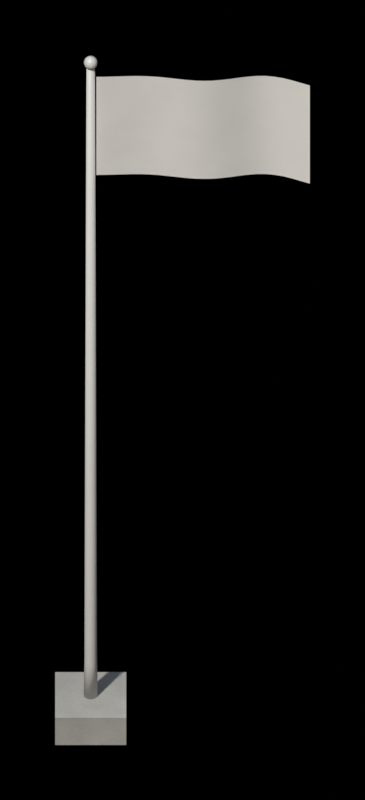 # Source: flag_pole_white.blend  (saved by Blender 5.2.45; exported with 4.5.12 LTS)
import bpy
from mathutils import Matrix  # noqa: F401  (used for matrix-valued properties, if any)

bpy.ops.wm.read_factory_settings(use_empty=True)
scene = bpy.context.scene
scene.name = 'flag_pole_white'

# ---- collections
col_flagpole = bpy.data.collections.new('FlagPole'); scene.collection.children.link(col_flagpole)
col_renderrig = bpy.data.collections.new('RenderRig'); scene.collection.children.link(col_renderrig)

# ---- materials (node trees are filled in below, after node groups)
mat_flagpolebaseconcrete = bpy.data.materials.new('FlagPoleBaseConcrete')
mat_flagpolepaint = bpy.data.materials.new('FlagPolePaint')
mat_flagwhite = bpy.data.materials.new('FlagWhite')

# ---- material node trees
mat_flagpolebaseconcrete.use_nodes = True; mat_flagpolebaseconcrete.node_tree.nodes.clear()
_N = mat_flagpolebaseconcrete.node_tree.nodes; _L = mat_flagpolebaseconcrete.node_tree.links
n0 = _N.new('ShaderNodeOutputMaterial'); n0.name = 'Material Output'; n0.location = (0, 0)
n1 = _N.new('ShaderNodeBsdfPrincipled'); n1.name = 'Principled BSDF'; n1.location = (0, 0)
n1.inputs[2].default_value = 0.9
n1.inputs[10].default_value = 0.005
n2 = _N.new('ShaderNodeTexCoord'); n2.name = 'Texture Coordinate'; n2.location = (0, 0)
n3 = _N.new('ShaderNodeRGB'); n3.name = 'Color'; n3.location = (0, 0)
n3.outputs[0].default_value = (0.42, 0.42, 0.4, 1.0)
n4 = _N.new('ShaderNodeTexNoise'); n4.name = 'Noise Texture'; n4.location = (0, 0)
n4.width = 160
n4.inputs[2].default_value = 0.9
n4.inputs[3].default_value = 6.0
n4.inputs[4].default_value = 0.65
n5 = _N.new('ShaderNodeTexNoise'); n5.name = 'Noise Texture.001'; n5.location = (0, 0)
n5.width = 160
n5.inputs[2].default_value = 60.0
n5.inputs[3].default_value = 3.0
n5.inputs[4].default_value = 0.6
n6 = _N.new('ShaderNodeMapRange'); n6.name = 'Map Range'; n6.location = (0, 0)
n6.inputs[1].default_value = 0.4
n6.inputs[2].default_value = 0.65
n6.inputs[3].default_value = 0.72
n7 = _N.new('ShaderNodeMix'); n7.name = 'Mix'; n7.location = (0, 0)
n7.data_type = 'RGBA'
n7.blend_type = 'MULTIPLY'
n7.inputs[0].default_value = 1.0
n8 = _N.new('ShaderNodeMapRange'); n8.name = 'Map Range.001'; n8.location = (0, 0)
n8.inputs[1].default_value = 0.3
n8.inputs[2].default_value = 0.7
n8.inputs[3].default_value = 0.93
n8.inputs[4].default_value = 1.04
n9 = _N.new('ShaderNodeMix'); n9.name = 'Mix.001'; n9.location = (0, 0)
n9.data_type = 'RGBA'
n9.blend_type = 'MULTIPLY'
n9.inputs[0].default_value = 1.0
_L.new(n1.outputs[0], n0.inputs[0])
_L.new(n2.outputs[3], n4.inputs[0])
_L.new(n2.outputs[3], n5.inputs[0])
_L.new(n4.outputs[0], n6.inputs[0])
_L.new(n3.outputs[0], n7.inputs[6])
_L.new(n6.outputs[0], n7.inputs[7])
_L.new(n5.outputs[0], n8.inputs[0])
_L.new(n7.outputs[2], n9.inputs[6])
_L.new(n8.outputs[0], n9.inputs[7])
_L.new(n9.outputs[2], n1.inputs[0])
n0.is_active_output = True
mat_flagpolepaint.use_nodes = True; mat_flagpolepaint.node_tree.nodes.clear()
_N = mat_flagpolepaint.node_tree.nodes; _L = mat_flagpolepaint.node_tree.links
n0 = _N.new('ShaderNodeOutputMaterial'); n0.name = 'Material Output'; n0.location = (0, 0)
n1 = _N.new('ShaderNodeBsdfPrincipled'); n1.name = 'Principled BSDF'; n1.location = (0, 0)
n1.inputs[2].default_value = 0.4
n1.inputs[10].default_value = 0.005
n2 = _N.new('ShaderNodeTexCoord'); n2.name = 'Texture Coordinate'; n2.location = (0, 0)
n3 = _N.new('ShaderNodeRGB'); n3.name = 'Color'; n3.location = (0, 0)
n3.outputs[0].default_value = (0.62, 0.62, 0.6, 1.0)
n4 = _N.new('ShaderNodeTexNoise'); n4.name = 'Noise Texture'; n4.location = (0, 0)
n4.width = 160
n4.inputs[2].default_value = 3.0
n4.inputs[3].default_value = 4.0
n4.inputs[4].default_value = 0.6
n5 = _N.new('ShaderNodeMapRange'); n5.name = 'Map Range'; n5.location = (0, 0)
n5.inputs[1].default_value = 0.3
n5.inputs[2].default_value = 0.7
n5.inputs[3].default_value = 0.96
n6 = _N.new('ShaderNodeMix'); n6.name = 'Mix'; n6.location = (0, 0)
n6.data_type = 'RGBA'
n6.blend_type = 'MULTIPLY'
n6.inputs[0].default_value = 1.0
n7 = _N.new('ShaderNodeNewGeometry'); n7.name = 'Geometry'; n7.location = (0, 0)
n8 = _N.new('ShaderNodeSeparateXYZ'); n8.name = 'Separate XYZ'; n8.location = (0, 0)
n9 = _N.new('ShaderNodeMapRange'); n9.name = 'Map Range.001'; n9.location = (0, 0)
n9.inputs[2].default_value = 0.8
n9.inputs[3].default_value = 0.9
n10 = _N.new('ShaderNodeMix'); n10.name = 'Mix.001'; n10.location = (0, 0)
n10.data_type = 'RGBA'
n10.blend_type = 'MULTIPLY'
n10.inputs[0].default_value = 1.0
_L.new(n1.outputs[0], n0.inputs[0])
_L.new(n2.outputs[3], n4.inputs[0])
_L.new(n4.outputs[0], n5.inputs[0])
_L.new(n3.outputs[0], n6.inputs[6])
_L.new(n5.outputs[0], n6.inputs[7])
_L.new(n7.outputs[0], n8.inputs[0])
_L.new(n8.outputs[2], n9.inputs[0])
_L.new(n6.outputs[2], n10.inputs[6])
_L.new(n9.outputs[0], n10.inputs[7])
_L.new(n10.outputs[2], n1.inputs[0])
n0.is_active_output = True
mat_flagwhite.use_nodes = True; mat_flagwhite.node_tree.nodes.clear()
_N = mat_flagwhite.node_tree.nodes; _L = mat_flagwhite.node_tree.links
n0 = _N.new('ShaderNodeOutputMaterial'); n0.name = 'Material Output'; n0.location = (0, 0)
n1 = _N.new('ShaderNodeBsdfPrincipled'); n1.name = 'Principled BSDF'; n1.location = (0, 0)
n1.inputs[2].default_value = 0.8
n1.inputs[10].default_value = 0.005
n2 = _N.new('ShaderNodeTexCoord'); n2.name = 'Texture Coordinate'; n2.location = (0, 0)
n3 = _N.new('ShaderNodeRGB'); n3.name = 'Color'; n3.location = (0, 0)
n3.outputs[0].default_value = (0.8, 0.8, 0.77, 1.0)
n4 = _N.new('ShaderNodeTexNoise'); n4.name = 'Noise Texture'; n4.location = (0, 0)
n4.width = 160
n4.inputs[2].default_value = 3.0
n4.inputs[3].default_value = 4.0
n4.inputs[4].default_value = 0.6
n5 = _N.new('ShaderNodeMapRange'); n5.name = 'Map Range'; n5.location = (0, 0)
n5.inputs[1].default_value = 0.3
n5.inputs[2].default_value = 0.7
n5.inputs[3].default_value = 0.94
n6 = _N.new('ShaderNodeMix'); n6.name = 'Mix'; n6.location = (0, 0)
n6.data_type = 'RGBA'
n6.blend_type = 'MULTIPLY'
n6.inputs[0].default_value = 1.0
n7 = _N.new('ShaderNodeNewGeometry'); n7.name = 'Geometry'; n7.location = (0, 0)
n8 = _N.new('ShaderNodeSeparateXYZ'); n8.name = 'Separate XYZ'; n8.location = (0, 0)
n9 = _N.new('ShaderNodeMapRange'); n9.name = 'Map Range.001'; n9.location = (0, 0)
n9.inputs[2].default_value = 0.8
n9.inputs[3].default_value = 1.0
n10 = _N.new('ShaderNodeMix'); n10.name = 'Mix.001'; n10.location = (0, 0)
n10.data_type = 'RGBA'
n10.blend_type = 'MULTIPLY'
n10.inputs[0].default_value = 1.0
_L.new(n1.outputs[0], n0.inputs[0])
_L.new(n2.outputs[3], n4.inputs[0])
_L.new(n4.outputs[0], n5.inputs[0])
_L.new(n3.outputs[0], n6.inputs[6])
_L.new(n5.outputs[0], n6.inputs[7])
_L.new(n7.outputs[0], n8.inputs[0])
_L.new(n8.outputs[2], n9.inputs[0])
_L.new(n6.outputs[2], n10.inputs[6])
_L.new(n9.outputs[0], n10.inputs[7])
_L.new(n10.outputs[2], n1.inputs[0])
n0.is_active_output = True

# ---- world
world_noworldlight = bpy.data.worlds.new('NoWorldLight'); scene.world = world_noworldlight
world_noworldlight.use_nodes = True; world_noworldlight.node_tree.nodes.clear()
_N = world_noworldlight.node_tree.nodes; _L = world_noworldlight.node_tree.links
n0 = _N.new('ShaderNodeBackground'); n0.name = 'Background'; n0.location = (-200, 100)
n0.inputs[0].default_value = (0.05, 0.05, 0.05, 1.0)
n0.inputs[1].default_value = 0.0
n1 = _N.new('ShaderNodeOutputWorld'); n1.name = 'World Output'; n1.location = (200, 100)
_L.new(n0.outputs[0], n1.inputs[0])
n1.is_active_output = True

# ---- cameras
cam_orthocamera = bpy.data.cameras.new('OrthoCamera')
cam_orthocamera.type = 'ORTHO'
cam_orthocamera.sensor_fit = 'HORIZONTAL'
cam_orthocamera.clip_end = 100.0
cam_orthocamera.ortho_scale = 2.565

# ---- lights
light_keysun = bpy.data.lights.new('KeySun', 'SUN')
light_keysun.color = (1.0, 0.96, 0.9)
light_keysun.angle = 0.05236
light_keysun.energy = 3.2
light_skyfill = bpy.data.lights.new('SkyFill', 'SUN')
light_skyfill.color = (0.75, 0.85, 1.0)
light_skyfill.angle = 1.571
light_skyfill.energy = 0.8
light_groundbounce = bpy.data.lights.new('GroundBounce', 'SUN')
light_groundbounce.color = (1.0, 0.8, 0.65)
light_groundbounce.angle = 1.571
light_groundbounce.energy = 0.35

# ---- meshes
me_flagpolebasemesh = bpy.data.meshes.new('FlagPoleBaseMesh')
me_flagpolebasemesh.from_pydata([(-0.25, -0.25, 0.0), (0.25, -0.25, 0.0), (0.25, 0.25, 0.0), (-0.25, 0.25, 0.0), (-0.25, -0.25, 0.25), (0.25, -0.25, 0.25), (0.25, 0.25, 0.25), (-0.25, 0.25, 0.25)], [], [(0, 3, 2, 1), (4, 5, 6, 7), (0, 1, 5, 4), (2, 3, 7, 6), (1, 2, 6, 5), (3, 0, 4, 7)])
me_flagpolebasemesh.materials.append(mat_flagpolebaseconcrete)
me_flagpolebasemesh.update()
me_flagpolepolemesh = bpy.data.meshes.new('FlagPolePoleMesh')
me_flagpolepolemesh.from_pydata([(0.05, 0.0, 0.25), (0.0433, 0.025, 0.25), (0.025, 0.0433, 0.25), (3.062e-18, 0.05, 0.25), (-0.025, 0.0433, 0.25), (-0.0433, 0.025, 0.25), (-0.05, 6.123e-18, 0.25), (-0.0433, -0.025, 0.25), (-0.025, -0.0433, 0.25), (-9.185e-18, -0.05, 0.25), (0.025, -0.0433, 0.25), (0.0433, -0.025, 0.25), (0.045, 0.0, 0.55), (0.03897, 0.0225, 0.55), (0.0225, 0.03897, 0.55), (2.755e-18, 0.045, 0.55), (-0.0225, 0.03897, 0.55), (-0.03897, 0.0225, 0.55), (-0.045, 5.511e-18, 0.55), (-0.03897, -0.0225, 0.55), (-0.0225, -0.03897, 0.55), (-8.266e-18, -0.045, 0.55), (0.0225, -0.03897, 0.55), (0.03897, -0.0225, 0.55), (0.03, 0.0, 6.0), (0.02598, 0.015, 6.0), (0.015, 0.02598, 6.0), (1.837e-18, 0.03, 6.0), (-0.015, 0.02598, 6.0), (-0.02598, 0.015, 6.0), (-0.03, 3.674e-18, 6.0), (-0.02598, -0.015, 6.0), (-0.015, -0.02598, 6.0), (-5.511e-18, -0.03, 6.0), (0.015, -0.02598, 6.0), (0.02598, -0.015, 6.0), (0.0, 0.0, 6.0), (0.0, 0.0, 6.0), (0.0, 0.0, 6.0), (0.0, 0.0, 6.0), (0.0, 0.0, 6.0), (0.0, 0.0, 6.0), (0.0, 0.0, 6.0), (0.0, 0.0, 6.0), (0.0, 0.0, 6.0), (0.0, 0.0, 6.0), (0.0, 0.0, 6.0), (0.0, 0.0, 6.0), (0.0, 0.0, 5.99), (0.0, 0.0, 5.99), (0.0, 0.0, 5.99), (0.0, 0.0, 5.99), (0.0, 0.0, 5.99), (0.0, 0.0, 5.99), (0.0, 0.0, 5.99), (0.0, 0.0, 5.99), (0.0, 0.0, 5.99), (0.0, 0.0, 5.99), (0.0, 0.0, 5.99), (0.0, 0.0, 5.99), (0.025, 0.0, 6.007), (0.02165, 0.0125, 6.007), (0.0125, 0.02165, 6.007), (1.531e-18, 0.025, 6.007), (-0.0125, 0.02165, 6.007), (-0.02165, 0.0125, 6.007), (-0.025, 3.062e-18, 6.007), (-0.02165, -0.0125, 6.007), (-0.0125, -0.02165, 6.007), (-4.592e-18, -0.025, 6.007), (0.0125, -0.02165, 6.007), (0.02165, -0.0125, 6.007), (0.0433, 0.0, 6.025), (0.0375, 0.02165, 6.025), (0.02165, 0.0375, 6.025), (2.651e-18, 0.0433, 6.025), (-0.02165, 0.0375, 6.025), (-0.0375, 0.02165, 6.025), (-0.0433, 5.303e-18, 6.025), (-0.0375, -0.02165, 6.025), (-0.02165, -0.0375, 6.025), (-7.954e-18, -0.0433, 6.025), (0.02165, -0.0375, 6.025), (0.0375, -0.02165, 6.025), (0.05, 0.0, 6.05), (0.0433, 0.025, 6.05), (0.025, 0.0433, 6.05), (3.062e-18, 0.05, 6.05), (-0.025, 0.0433, 6.05), (-0.0433, 0.025, 6.05), (-0.05, 6.123e-18, 6.05), (-0.0433, -0.025, 6.05), (-0.025, -0.0433, 6.05), (-9.185e-18, -0.05, 6.05), (0.025, -0.0433, 6.05), (0.0433, -0.025, 6.05), (0.0433, 0.0, 6.075), (0.0375, 0.02165, 6.075), (0.02165, 0.0375, 6.075), (2.651e-18, 0.0433, 6.075), (-0.02165, 0.0375, 6.075), (-0.0375, 0.02165, 6.075), (-0.0433, 5.303e-18, 6.075), (-0.0375, -0.02165, 6.075), (-0.02165, -0.0375, 6.075), (-7.954e-18, -0.0433, 6.075), (0.02165, -0.0375, 6.075), (0.0375, -0.02165, 6.075), (0.025, 0.0, 6.093), (0.02165, 0.0125, 6.093), (0.0125, 0.02165, 6.093), (1.531e-18, 0.025, 6.093), (-0.0125, 0.02165, 6.093), (-0.02165, 0.0125, 6.093), (-0.025, 3.062e-18, 6.093), (-0.02165, -0.0125, 6.093), (-0.0125, -0.02165, 6.093), (-4.592e-18, -0.025, 6.093), (0.0125, -0.02165, 6.093), (0.02165, -0.0125, 6.093), (0.0, 0.0, 6.1), (0.0, 0.0, 6.1), (0.0, 0.0, 6.1), (0.0, 0.0, 6.1), (0.0, 0.0, 6.1), (0.0, 0.0, 6.1), (0.0, 0.0, 6.1), (0.0, 0.0, 6.1), (0.0, 0.0, 6.1), (0.0, 0.0, 6.1), (0.0, 0.0, 6.1), (0.0, 0.0, 6.1)], [], [(0, 1, 13, 12), (1, 2, 14, 13), (2, 3, 15, 14), (3, 4, 16, 15), (4, 5, 17, 16), (5, 6, 18, 17), (6, 7, 19, 18), (7, 8, 20, 19), (8, 9, 21, 20), (9, 10, 22, 21), (10, 11, 23, 22), (11, 0, 12, 23), (12, 13, 25, 24), (13, 14, 26, 25), (14, 15, 27, 26), (15, 16, 28, 27), (16, 17, 29, 28), (17, 18, 30, 29), (18, 19, 31, 30), (19, 20, 32, 31), (20, 21, 33, 32), (21, 22, 34, 33), (22, 23, 35, 34), (23, 12, 24, 35), (24, 25, 37, 36), (25, 26, 38, 37), (26, 27, 39, 38), (27, 28, 40, 39), (28, 29, 41, 40), (29, 30, 42, 41), (30, 31, 43, 42), (31, 32, 44, 43), (32, 33, 45, 44), (33, 34, 46, 45), (34, 35, 47, 46), (35, 24, 36, 47), (11, 10, 9, 8, 7, 6, 5, 4, 3, 2, 1, 0), (48, 49, 61, 60), (49, 50, 62, 61), (50, 51, 63, 62), (51, 52, 64, 63), (52, 53, 65, 64), (53, 54, 66, 65), (54, 55, 67, 66), (55, 56, 68, 67), (56, 57, 69, 68), (57, 58, 70, 69), (58, 59, 71, 70), (59, 48, 60, 71), (60, 61, 73, 72), (61, 62, 74, 73), (62, 63, 75, 74), (63, 64, 76, 75), (64, 65, 77, 76), (65, 66, 78, 77), (66, 67, 79, 78), (67, 68, 80, 79), (68, 69, 81, 80), (69, 70, 82, 81), (70, 71, 83, 82), (71, 60, 72, 83), (72, 73, 85, 84), (73, 74, 86, 85), (74, 75, 87, 86), (75, 76, 88, 87), (76, 77, 89, 88), (77, 78, 90, 89), (78, 79, 91, 90), (79, 80, 92, 91), (80, 81, 93, 92), (81, 82, 94, 93), (82, 83, 95, 94), (83, 72, 84, 95), (84, 85, 97, 96), (85, 86, 98, 97), (86, 87, 99, 98), (87, 88, 100, 99), (88, 89, 101, 100), (89, 90, 102, 101), (90, 91, 103, 102), (91, 92, 104, 103), (92, 93, 105, 104), (93, 94, 106, 105), (94, 95, 107, 106), (95, 84, 96, 107), (96, 97, 109, 108), (97, 98, 110, 109), (98, 99, 111, 110), (99, 100, 112, 111), (100, 101, 113, 112), (101, 102, 114, 113), (102, 103, 115, 114), (103, 104, 116, 115), (104, 105, 117, 116), (105, 106, 118, 117), (106, 107, 119, 118), (107, 96, 108, 119), (108, 109, 121, 120), (109, 110, 122, 121), (110, 111, 123, 122), (111, 112, 124, 123), (112, 113, 125, 124), (113, 114, 126, 125), (114, 115, 127, 126), (115, 116, 128, 127), (116, 117, 129, 128), (117, 118, 130, 129), (118, 119, 131, 130), (119, 108, 120, 131)])
me_flagpolepolemesh.polygons.foreach_set('use_smooth', [True] * 109)
me_flagpolepolemesh.materials.append(mat_flagpolepaint)
me_flagpolepolemesh.update()
me_flagclothmesh = bpy.data.meshes.new('FlagClothMesh')
me_flagclothmesh.from_pydata([(0.04, 0.0, 5.92), (0.1025, 0.001017, 5.92), (0.165, 0.003716, 5.92), (0.2275, 0.007133, 5.919), (0.29, 0.009945, 5.919), (0.3525, 0.01083, 5.918), (0.415, 0.008817, 5.917), (0.4775, 0.003638, 5.916), (0.54, -0.004158, 5.914), (0.6025, -0.01323, 5.913), (0.665, -0.02165, 5.911), (0.7275, -0.02735, 5.909), (0.79, -0.02853, 5.907), (0.8525, -0.02415, 5.905), (0.915, -0.01424, 5.903), (0.9775, -9.185e-18, 5.9), (1.04, 0.01627, 5.898), (1.102, 0.03158, 5.895), (1.165, 0.0428, 5.892), (1.227, 0.04724, 5.889), (1.29, 0.0433, 5.885), (1.352, 0.03086, 5.882), (1.415, 0.01144, 5.878), (1.477, -0.01195, 5.874), (1.54, -0.03527, 5.87), (0.04, 0.0, 5.807), (0.1025, 0.001017, 5.807), (0.165, 0.003716, 5.807), (0.2275, 0.007133, 5.807), (0.29, 0.009945, 5.806), (0.3525, 0.01083, 5.805), (0.415, 0.008817, 5.804), (0.4775, 0.003638, 5.803), (0.54, -0.004158, 5.802), (0.6025, -0.01323, 5.8), (0.665, -0.02165, 5.799), (0.7275, -0.02735, 5.797), (0.79, -0.02853, 5.795), (0.8525, -0.02415, 5.793), (0.915, -0.01424, 5.79), (0.9775, -9.185e-18, 5.788), (1.04, 0.01627, 5.785), (1.102, 0.03158, 5.782), (1.165, 0.0428, 5.779), (1.227, 0.04724, 5.776), (1.29, 0.0433, 5.773), (1.352, 0.03086, 5.769), (1.415, 0.01144, 5.765), (1.477, -0.01195, 5.762), (1.54, -0.03527, 5.758), (0.04, 0.0, 5.695), (0.1025, 0.001017, 5.695), (0.165, 0.003716, 5.695), (0.2275, 0.007133, 5.694), (0.29, 0.009945, 5.694), (0.3525, 0.01083, 5.693), (0.415, 0.008817, 5.692), (0.4775, 0.003638, 5.691), (0.54, -0.004158, 5.689), (0.6025, -0.01323, 5.688), (0.665, -0.02165, 5.686), (0.7275, -0.02735, 5.684), (0.79, -0.02853, 5.682), (0.8525, -0.02415, 5.68), (0.915, -0.01424, 5.678), (0.9775, -9.185e-18, 5.675), (1.04, 0.01627, 5.673), (1.102, 0.03158, 5.67), (1.165, 0.0428, 5.667), (1.227, 0.04724, 5.664), (1.29, 0.0433, 5.66), (1.352, 0.03086, 5.657), (1.415, 0.01144, 5.653), (1.477, -0.01195, 5.649), (1.54, -0.03527, 5.645), (0.04, 0.0, 5.582), (0.1025, 0.001017, 5.582), (0.165, 0.003716, 5.582), (0.2275, 0.007133, 5.582), (0.29, 0.009945, 5.581), (0.3525, 0.01083, 5.58), (0.415, 0.008817, 5.579), (0.4775, 0.003638, 5.578), (0.54, -0.004158, 5.577), (0.6025, -0.01323, 5.575), (0.665, -0.02165, 5.574), (0.7275, -0.02735, 5.572), (0.79, -0.02853, 5.57), (0.8525, -0.02415, 5.568), (0.915, -0.01424, 5.565), (0.9775, -9.185e-18, 5.563), (1.04, 0.01627, 5.56), (1.102, 0.03158, 5.557), (1.165, 0.0428, 5.554), (1.227, 0.04724, 5.551), (1.29, 0.0433, 5.548), (1.352, 0.03086, 5.544), (1.415, 0.01144, 5.54), (1.477, -0.01195, 5.537), (1.54, -0.03527, 5.532), (0.04, 0.0, 5.47), (0.1025, 0.001017, 5.47), (0.165, 0.003716, 5.47), (0.2275, 0.007133, 5.469), (0.29, 0.009945, 5.469), (0.3525, 0.01083, 5.468), (0.415, 0.008817, 5.467), (0.4775, 0.003638, 5.466), (0.54, -0.004158, 5.464), (0.6025, -0.01323, 5.463), (0.665, -0.02165, 5.461), (0.7275, -0.02735, 5.459), (0.79, -0.02853, 5.457), (0.8525, -0.02415, 5.455), (0.915, -0.01424, 5.453), (0.9775, -9.185e-18, 5.45), (1.04, 0.01627, 5.448), (1.102, 0.03158, 5.445), (1.165, 0.0428, 5.442), (1.227, 0.04724, 5.439), (1.29, 0.0433, 5.435), (1.352, 0.03086, 5.432), (1.415, 0.01144, 5.428), (1.477, -0.01195, 5.424), (1.54, -0.03527, 5.42), (0.04, 0.0, 5.358), (0.1025, 0.001017, 5.357), (0.165, 0.003716, 5.357), (0.2275, 0.007133, 5.357), (0.29, 0.009945, 5.356), (0.3525, 0.01083, 5.355), (0.415, 0.008817, 5.354), (0.4775, 0.003638, 5.353), (0.54, -0.004158, 5.352), (0.6025, -0.01323, 5.35), (0.665, -0.02165, 5.349), (0.7275, -0.02735, 5.347), (0.79, -0.02853, 5.345), (0.8525, -0.02415, 5.343), (0.915, -0.01424, 5.34), (0.9775, -9.185e-18, 5.338), (1.04, 0.01627, 5.335), (1.102, 0.03158, 5.332), (1.165, 0.0428, 5.329), (1.227, 0.04724, 5.326), (1.29, 0.0433, 5.323), (1.352, 0.03086, 5.319), (1.415, 0.01144, 5.315), (1.477, -0.01195, 5.312), (1.54, -0.03527, 5.307), (0.04, 0.0, 5.245), (0.1025, 0.001017, 5.245), (0.165, 0.003716, 5.245), (0.2275, 0.007133, 5.244), (0.29, 0.009945, 5.244), (0.3525, 0.01083, 5.243), (0.415, 0.008817, 5.242), (0.4775, 0.003638, 5.241), (0.54, -0.004158, 5.239), (0.6025, -0.01323, 5.238), (0.665, -0.02165, 5.236), (0.7275, -0.02735, 5.234), (0.79, -0.02853, 5.233), (0.8525, -0.02415, 5.23), (0.915, -0.01424, 5.228), (0.9775, -9.185e-18, 5.225), (1.04, 0.01627, 5.223), (1.102, 0.03158, 5.22), (1.165, 0.0428, 5.217), (1.227, 0.04724, 5.214), (1.29, 0.0433, 5.21), (1.352, 0.03086, 5.207), (1.415, 0.01144, 5.203), (1.477, -0.01195, 5.199), (1.54, -0.03527, 5.195), (0.04, 0.0, 5.133), (0.1025, 0.001017, 5.132), (0.165, 0.003716, 5.132), (0.2275, 0.007133, 5.132), (0.29, 0.009945, 5.131), (0.3525, 0.01083, 5.13), (0.415, 0.008817, 5.129), (0.4775, 0.003638, 5.128), (0.54, -0.004158, 5.127), (0.6025, -0.01323, 5.125), (0.665, -0.02165, 5.124), (0.7275, -0.02735, 5.122), (0.79, -0.02853, 5.12), (0.8525, -0.02415, 5.118), (0.915, -0.01424, 5.115), (0.9775, -9.185e-18, 5.113), (1.04, 0.01627, 5.11), (1.102, 0.03158, 5.107), (1.165, 0.0428, 5.104), (1.227, 0.04724, 5.101), (1.29, 0.0433, 5.098), (1.352, 0.03086, 5.094), (1.415, 0.01144, 5.09), (1.477, -0.01195, 5.087), (1.54, -0.03527, 5.082), (0.04, 0.0, 5.02), (0.1025, 0.001017, 5.02), (0.165, 0.003716, 5.02), (0.2275, 0.007133, 5.019), (0.29, 0.009945, 5.019), (0.3525, 0.01083, 5.018), (0.415, 0.008817, 5.017), (0.4775, 0.003638, 5.016), (0.54, -0.004158, 5.014), (0.6025, -0.01323, 5.013), (0.665, -0.02165, 5.011), (0.7275, -0.02735, 5.009), (0.79, -0.02853, 5.008), (0.8525, -0.02415, 5.005), (0.915, -0.01424, 5.003), (0.9775, -9.185e-18, 5.0), (1.04, 0.01627, 4.998), (1.102, 0.03158, 4.995), (1.165, 0.0428, 4.992), (1.227, 0.04724, 4.989), (1.29, 0.0433, 4.985), (1.352, 0.03086, 4.982), (1.415, 0.01144, 4.978), (1.477, -0.01195, 4.974), (1.54, -0.03527, 4.97)], [], [(0, 1, 26, 25), (1, 2, 27, 26), (2, 3, 28, 27), (3, 4, 29, 28), (4, 5, 30, 29), (5, 6, 31, 30), (6, 7, 32, 31), (7, 8, 33, 32), (8, 9, 34, 33), (9, 10, 35, 34), (10, 11, 36, 35), (11, 12, 37, 36), (12, 13, 38, 37), (13, 14, 39, 38), (14, 15, 40, 39), (15, 16, 41, 40), (16, 17, 42, 41), (17, 18, 43, 42), (18, 19, 44, 43), (19, 20, 45, 44), (20, 21, 46, 45), (21, 22, 47, 46), (22, 23, 48, 47), (23, 24, 49, 48), (25, 26, 51, 50), (26, 27, 52, 51), (27, 28, 53, 52), (28, 29, 54, 53), (29, 30, 55, 54), (30, 31, 56, 55), (31, 32, 57, 56), (32, 33, 58, 57), (33, 34, 59, 58), (34, 35, 60, 59), (35, 36, 61, 60), (36, 37, 62, 61), (37, 38, 63, 62), (38, 39, 64, 63), (39, 40, 65, 64), (40, 41, 66, 65), (41, 42, 67, 66), (42, 43, 68, 67), (43, 44, 69, 68), (44, 45, 70, 69), (45, 46, 71, 70), (46, 47, 72, 71), (47, 48, 73, 72), (48, 49, 74, 73), (50, 51, 76, 75), (51, 52, 77, 76), (52, 53, 78, 77), (53, 54, 79, 78), (54, 55, 80, 79), (55, 56, 81, 80), (56, 57, 82, 81), (57, 58, 83, 82), (58, 59, 84, 83), (59, 60, 85, 84), (60, 61, 86, 85), (61, 62, 87, 86), (62, 63, 88, 87), (63, 64, 89, 88), (64, 65, 90, 89), (65, 66, 91, 90), (66, 67, 92, 91), (67, 68, 93, 92), (68, 69, 94, 93), (69, 70, 95, 94), (70, 71, 96, 95), (71, 72, 97, 96), (72, 73, 98, 97), (73, 74, 99, 98), (75, 76, 101, 100), (76, 77, 102, 101), (77, 78, 103, 102), (78, 79, 104, 103), (79, 80, 105, 104), (80, 81, 106, 105), (81, 82, 107, 106), (82, 83, 108, 107), (83, 84, 109, 108), (84, 85, 110, 109), (85, 86, 111, 110), (86, 87, 112, 111), (87, 88, 113, 112), (88, 89, 114, 113), (89, 90, 115, 114), (90, 91, 116, 115), (91, 92, 117, 116), (92, 93, 118, 117), (93, 94, 119, 118), (94, 95, 120, 119), (95, 96, 121, 120), (96, 97, 122, 121), (97, 98, 123, 122), (98, 99, 124, 123), (100, 101, 126, 125), (101, 102, 127, 126), (102, 103, 128, 127), (103, 104, 129, 128), (104, 105, 130, 129), (105, 106, 131, 130), (106, 107, 132, 131), (107, 108, 133, 132), (108, 109, 134, 133), (109, 110, 135, 134), (110, 111, 136, 135), (111, 112, 137, 136), (112, 113, 138, 137), (113, 114, 139, 138), (114, 115, 140, 139), (115, 116, 141, 140), (116, 117, 142, 141), (117, 118, 143, 142), (118, 119, 144, 143), (119, 120, 145, 144), (120, 121, 146, 145), (121, 122, 147, 146), (122, 123, 148, 147), (123, 124, 149, 148), (125, 126, 151, 150), (126, 127, 152, 151), (127, 128, 153, 152), (128, 129, 154, 153), (129, 130, 155, 154), (130, 131, 156, 155), (131, 132, 157, 156), (132, 133, 158, 157), (133, 134, 159, 158), (134, 135, 160, 159), (135, 136, 161, 160), (136, 137, 162, 161), (137, 138, 163, 162), (138, 139, 164, 163), (139, 140, 165, 164), (140, 141, 166, 165), (141, 142, 167, 166), (142, 143, 168, 167), (143, 144, 169, 168), (144, 145, 170, 169), (145, 146, 171, 170), (146, 147, 172, 171), (147, 148, 173, 172), (148, 149, 174, 173), (150, 151, 176, 175), (151, 152, 177, 176), (152, 153, 178, 177), (153, 154, 179, 178), (154, 155, 180, 179), (155, 156, 181, 180), (156, 157, 182, 181), (157, 158, 183, 182), (158, 159, 184, 183), (159, 160, 185, 184), (160, 161, 186, 185), (161, 162, 187, 186), (162, 163, 188, 187), (163, 164, 189, 188), (164, 165, 190, 189), (165, 166, 191, 190), (166, 167, 192, 191), (167, 168, 193, 192), (168, 169, 194, 193), (169, 170, 195, 194), (170, 171, 196, 195), (171, 172, 197, 196), (172, 173, 198, 197), (173, 174, 199, 198), (175, 176, 201, 200), (176, 177, 202, 201), (177, 178, 203, 202), (178, 179, 204, 203), (179, 180, 205, 204), (180, 181, 206, 205), (181, 182, 207, 206), (182, 183, 208, 207), (183, 184, 209, 208), (184, 185, 210, 209), (185, 186, 211, 210), (186, 187, 212, 211), (187, 188, 213, 212), (188, 189, 214, 213), (189, 190, 215, 214), (190, 191, 216, 215), (191, 192, 217, 216), (192, 193, 218, 217), (193, 194, 219, 218), (194, 195, 220, 219), (195, 196, 221, 220), (196, 197, 222, 221), (197, 198, 223, 222), (198, 199, 224, 223)])
me_flagclothmesh.polygons.foreach_set('use_smooth', [True] * 192)
me_flagclothmesh.materials.append(mat_flagwhite)
me_flagclothmesh.update()

# ---- objects
ob_flagpolebase = bpy.data.objects.new('FlagPoleBase', me_flagpolebasemesh)
ob_flagpolepole = bpy.data.objects.new('FlagPolePole', me_flagpolepolemesh)
ob_flagcloth = bpy.data.objects.new('FlagCloth', me_flagclothmesh)
ob_keysun = bpy.data.objects.new('KeySun', light_keysun)
ob_skyfill = bpy.data.objects.new('SkyFill', light_skyfill)
ob_groundbounce = bpy.data.objects.new('GroundBounce', light_groundbounce)
ob_orthocamera = bpy.data.objects.new('OrthoCamera', cam_orthocamera)

# ---- transforms, parenting, visibility, modifiers, constraints
ob_flagpolebase.location = (0.0, 0.0, 0.0)
ob_flagpolepole.location = (0.0, 0.0, 0.0)
ob_flagcloth.location = (0.0, 0.0, 0.0)
ob_keysun.location = (0.0, 0.0, 0.0)
ob_keysun.rotation_euler = (0.6109, 2.598e-08, -0.6109)
ob_skyfill.location = (0.0, 0.0, 0.0)
ob_skyfill.rotation_euler = (0.3491, 9.749e-09, 0.3491)
ob_groundbounce.location = (0.0, 0.0, 0.0)
ob_groundbounce.rotation_euler = (2.007, -3.907e-09, 0.1745)
ob_orthocamera.location = (0.645, -16.87, 17.11)
ob_orthocamera.rotation_euler = (0.8727, 0.0, 0.0)

# ---- collection membership
col_flagpole.objects.link(ob_flagpolebase)
col_flagpole.objects.link(ob_flagpolepole)
col_flagpole.objects.link(ob_flagcloth)
col_renderrig.objects.link(ob_keysun)
col_renderrig.objects.link(ob_skyfill)
col_renderrig.objects.link(ob_groundbounce)
col_renderrig.objects.link(ob_orthocamera)

# ---- scene / render settings (as saved in the file)
scene.camera = ob_orthocamera
scene.frame_start = 1; scene.frame_end = 250; scene.frame_set(1)
scene.render.engine = 'CYCLES'
scene.render.resolution_x = 566
scene.render.resolution_y = 1240
scene.render.film_transparent = True
scene.render.bake_bias = 0.0
scene.render.bake_samples = 0
scene.render.compositor_device = 'GPU'
scene.cycles.use_denoising = False
scene.cycles.samples = 256
scene.cycles.max_bounces = 6
scene.eevee.use_volume_custom_range = False
scene.eevee.fast_gi_thickness_near = 0.1
scene.eevee.fast_gi_thickness_far = 0.0
scene.eevee.ray_tracing_options.screen_trace_thickness = 0.1
scene.view_settings.view_transform = 'Standard'
bpy.context.view_layer.update()
